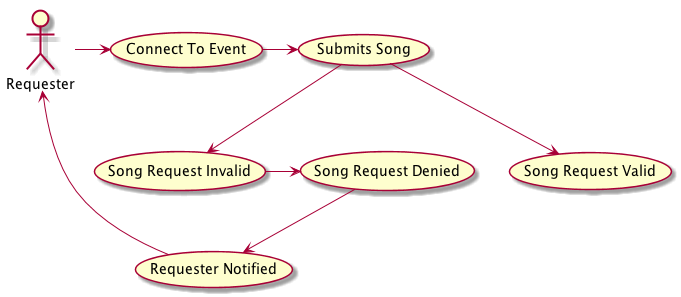

The diagram above was rendered by PlantUML. Its source (embedded in the PNG):
@startuml
:Requester: as R
(Connect To Event) as EV
(Submits Song) as S
(Song Request Invalid) as I
(Song Request Valid) as V
(Song Request Denied) as D
(Requester Notified) as N

R -> EV

EV -> S

S --> I
S --> V

I -> D
D --> N
N -> R

@enduml